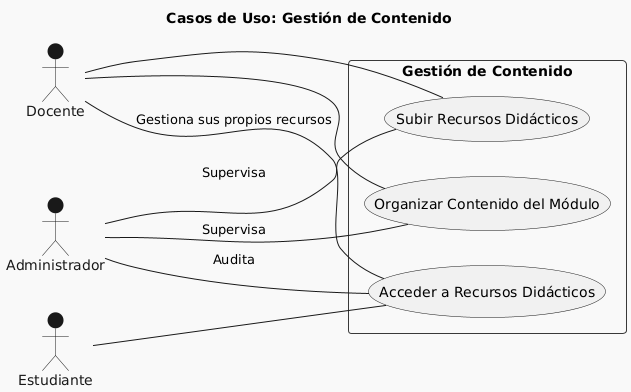

The diagram above was rendered by PlantUML. Its source (embedded in the PNG):
@startuml
!theme mars
title Casos de Uso: Gestión de Contenido

left to right direction

actor Docente
actor Administrador
actor Estudiante

rectangle "Gestión de Contenido" {
  usecase "Subir Recursos Didácticos" as UploadLearningResources
  usecase "Organizar Contenido del Módulo" as OrganizeModuleContent
  usecase "Acceder a Recursos Didácticos" as AccessLearningResources
}

Docente -- (UploadLearningResources)
Docente -- (OrganizeModuleContent)
Docente -- (AccessLearningResources) : Gestiona sus propios recursos

Administrador -- (UploadLearningResources) : Supervisa
Administrador -- (OrganizeModuleContent) : Supervisa
Administrador -- (AccessLearningResources) : Audita

Estudiante -- (AccessLearningResources)
@enduml